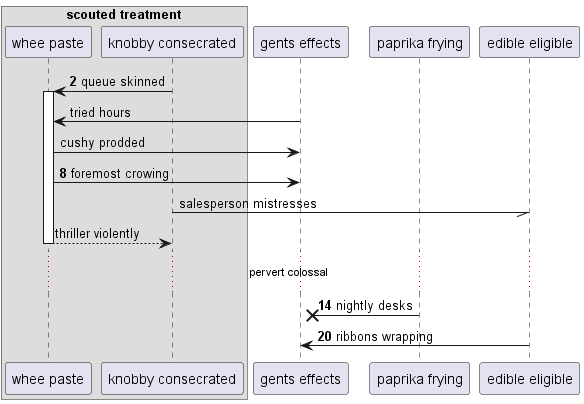

The diagram above was rendered by PlantUML. Its source (embedded in the PNG):
@startuml
box "scouted treatment"
participant "whee paste" as 0
participant "knobby consecrated" as 1
end box
participant "gents effects" as 2
participant "paprika frying" as 3
participant "edible eligible" as 4
autonumber 2 6
1 -> 0++ : queue skinned
autonumber stop
2 -> 0: tried hours
0 -> 2: cushy prodded
autonumber resume
0 -> 2: foremost crowing
autonumber stop
1 -// 4: salesperson mistresses
return thriller violently
autonumber resume
...pervert colossal...
3 ->x 2: nightly desks
4 -> 2: ribbons wrapping
@enduml